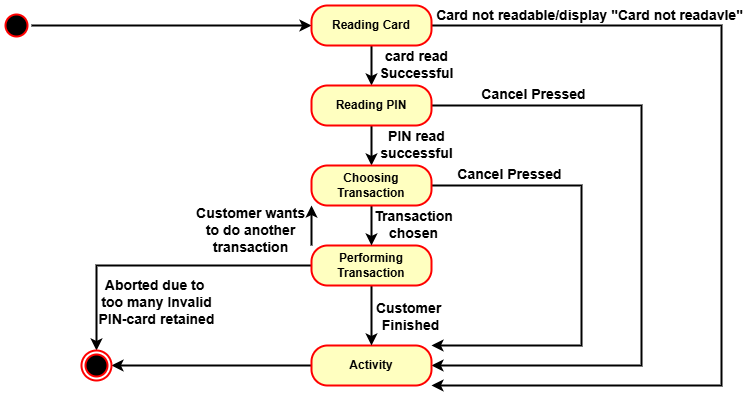

The diagram above was exported from draw.io. Its source (the exported page's mxGraphModel, read from the mxfile embedded in the PNG):
<mxGraphModel dx="1100" dy="585" grid="0" gridSize="10" guides="1" tooltips="1" connect="1" arrows="1" fold="1" page="1" pageScale="1" pageWidth="850" pageHeight="1100" math="0" shadow="0">
  <root>
    <mxCell id="0" />
    <mxCell id="1" parent="0" />
    <mxCell id="rOb_axLbcjJ4HlM4EgJU-18" style="edgeStyle=orthogonalEdgeStyle;rounded=0;orthogonalLoop=1;jettySize=auto;html=1;entryX=0;entryY=0.5;entryDx=0;entryDy=0;strokeWidth=2;" edge="1" parent="1" source="rOb_axLbcjJ4HlM4EgJU-1" target="rOb_axLbcjJ4HlM4EgJU-3">
      <mxGeometry relative="1" as="geometry" />
    </mxCell>
    <mxCell id="rOb_axLbcjJ4HlM4EgJU-1" value="" style="ellipse;html=1;shape=startState;fillColor=#000000;strokeColor=#ff0000;strokeWidth=2;" vertex="1" parent="1">
      <mxGeometry x="40" y="155" width="30" height="30" as="geometry" />
    </mxCell>
    <mxCell id="rOb_axLbcjJ4HlM4EgJU-19" style="edgeStyle=orthogonalEdgeStyle;rounded=0;orthogonalLoop=1;jettySize=auto;html=1;entryX=0.5;entryY=0;entryDx=0;entryDy=0;strokeWidth=2;" edge="1" parent="1" source="rOb_axLbcjJ4HlM4EgJU-3" target="rOb_axLbcjJ4HlM4EgJU-5">
      <mxGeometry relative="1" as="geometry" />
    </mxCell>
    <mxCell id="rOb_axLbcjJ4HlM4EgJU-26" style="edgeStyle=orthogonalEdgeStyle;rounded=0;orthogonalLoop=1;jettySize=auto;html=1;entryX=1;entryY=1;entryDx=0;entryDy=0;strokeWidth=2;" edge="1" parent="1" source="rOb_axLbcjJ4HlM4EgJU-3" target="rOb_axLbcjJ4HlM4EgJU-7">
      <mxGeometry relative="1" as="geometry">
        <Array as="points">
          <mxPoint x="760" y="170" />
          <mxPoint x="760" y="530" />
        </Array>
      </mxGeometry>
    </mxCell>
    <mxCell id="rOb_axLbcjJ4HlM4EgJU-3" value="Reading Card" style="rounded=1;whiteSpace=wrap;html=1;arcSize=40;fontColor=#000000;fillColor=#ffffc0;strokeColor=#ff0000;strokeWidth=2;fontStyle=1" vertex="1" parent="1">
      <mxGeometry x="350" y="150" width="120" height="40" as="geometry" />
    </mxCell>
    <mxCell id="rOb_axLbcjJ4HlM4EgJU-20" style="edgeStyle=orthogonalEdgeStyle;rounded=0;orthogonalLoop=1;jettySize=auto;html=1;entryX=0.5;entryY=0;entryDx=0;entryDy=0;strokeWidth=2;" edge="1" parent="1" source="rOb_axLbcjJ4HlM4EgJU-5" target="rOb_axLbcjJ4HlM4EgJU-13">
      <mxGeometry relative="1" as="geometry" />
    </mxCell>
    <mxCell id="rOb_axLbcjJ4HlM4EgJU-25" style="edgeStyle=orthogonalEdgeStyle;rounded=0;orthogonalLoop=1;jettySize=auto;html=1;entryX=1;entryY=0.5;entryDx=0;entryDy=0;strokeWidth=2;" edge="1" parent="1" source="rOb_axLbcjJ4HlM4EgJU-5" target="rOb_axLbcjJ4HlM4EgJU-7">
      <mxGeometry relative="1" as="geometry">
        <Array as="points">
          <mxPoint x="680" y="250" />
          <mxPoint x="680" y="510" />
        </Array>
      </mxGeometry>
    </mxCell>
    <mxCell id="rOb_axLbcjJ4HlM4EgJU-5" value="Reading PIN" style="rounded=1;whiteSpace=wrap;html=1;arcSize=40;fontColor=#000000;fillColor=#ffffc0;strokeColor=#ff0000;strokeWidth=2;fontStyle=1" vertex="1" parent="1">
      <mxGeometry x="350" y="230" width="120" height="40" as="geometry" />
    </mxCell>
    <mxCell id="rOb_axLbcjJ4HlM4EgJU-17" style="edgeStyle=orthogonalEdgeStyle;rounded=0;orthogonalLoop=1;jettySize=auto;html=1;entryX=1;entryY=0.5;entryDx=0;entryDy=0;strokeWidth=2;" edge="1" parent="1" source="rOb_axLbcjJ4HlM4EgJU-7" target="rOb_axLbcjJ4HlM4EgJU-15">
      <mxGeometry relative="1" as="geometry" />
    </mxCell>
    <mxCell id="rOb_axLbcjJ4HlM4EgJU-7" value="Activity" style="rounded=1;whiteSpace=wrap;html=1;arcSize=40;fontColor=#000000;fillColor=#ffffc0;strokeColor=#ff0000;strokeWidth=2;fontStyle=1" vertex="1" parent="1">
      <mxGeometry x="350" y="490" width="120" height="40" as="geometry" />
    </mxCell>
    <mxCell id="rOb_axLbcjJ4HlM4EgJU-16" style="edgeStyle=orthogonalEdgeStyle;rounded=0;orthogonalLoop=1;jettySize=auto;html=1;strokeWidth=2;" edge="1" parent="1" source="rOb_axLbcjJ4HlM4EgJU-11" target="rOb_axLbcjJ4HlM4EgJU-15">
      <mxGeometry relative="1" as="geometry" />
    </mxCell>
    <mxCell id="rOb_axLbcjJ4HlM4EgJU-22" style="edgeStyle=orthogonalEdgeStyle;rounded=0;orthogonalLoop=1;jettySize=auto;html=1;strokeWidth=2;" edge="1" parent="1" source="rOb_axLbcjJ4HlM4EgJU-11" target="rOb_axLbcjJ4HlM4EgJU-7">
      <mxGeometry relative="1" as="geometry" />
    </mxCell>
    <mxCell id="rOb_axLbcjJ4HlM4EgJU-28" style="edgeStyle=orthogonalEdgeStyle;rounded=0;orthogonalLoop=1;jettySize=auto;html=1;entryX=0;entryY=1;entryDx=0;entryDy=0;strokeWidth=2;" edge="1" parent="1" source="rOb_axLbcjJ4HlM4EgJU-11" target="rOb_axLbcjJ4HlM4EgJU-13">
      <mxGeometry relative="1" as="geometry">
        <Array as="points">
          <mxPoint x="350" y="400" />
          <mxPoint x="350" y="400" />
        </Array>
      </mxGeometry>
    </mxCell>
    <mxCell id="rOb_axLbcjJ4HlM4EgJU-11" value="Performing Transaction" style="rounded=1;whiteSpace=wrap;html=1;arcSize=40;fontColor=#000000;fillColor=#ffffc0;strokeColor=#ff0000;strokeWidth=2;fontStyle=1" vertex="1" parent="1">
      <mxGeometry x="350" y="390" width="120" height="40" as="geometry" />
    </mxCell>
    <mxCell id="rOb_axLbcjJ4HlM4EgJU-21" style="edgeStyle=orthogonalEdgeStyle;rounded=0;orthogonalLoop=1;jettySize=auto;html=1;entryX=0.5;entryY=0;entryDx=0;entryDy=0;strokeWidth=2;" edge="1" parent="1" source="rOb_axLbcjJ4HlM4EgJU-13" target="rOb_axLbcjJ4HlM4EgJU-11">
      <mxGeometry relative="1" as="geometry" />
    </mxCell>
    <mxCell id="rOb_axLbcjJ4HlM4EgJU-27" style="edgeStyle=orthogonalEdgeStyle;rounded=0;orthogonalLoop=1;jettySize=auto;html=1;entryX=1;entryY=0;entryDx=0;entryDy=0;strokeWidth=2;" edge="1" parent="1" source="rOb_axLbcjJ4HlM4EgJU-13" target="rOb_axLbcjJ4HlM4EgJU-7">
      <mxGeometry relative="1" as="geometry">
        <Array as="points">
          <mxPoint x="620" y="330" />
          <mxPoint x="620" y="490" />
        </Array>
      </mxGeometry>
    </mxCell>
    <mxCell id="rOb_axLbcjJ4HlM4EgJU-13" value="Choosing Transaction" style="rounded=1;whiteSpace=wrap;html=1;arcSize=40;fontColor=#000000;fillColor=#ffffc0;strokeColor=#ff0000;strokeWidth=2;fontStyle=1" vertex="1" parent="1">
      <mxGeometry x="350" y="310" width="120" height="40" as="geometry" />
    </mxCell>
    <mxCell id="rOb_axLbcjJ4HlM4EgJU-15" value="" style="ellipse;html=1;shape=endState;fillColor=#000000;strokeColor=#ff0000;strokeWidth=2;" vertex="1" parent="1">
      <mxGeometry x="120" y="495" width="30" height="30" as="geometry" />
    </mxCell>
    <mxCell id="rOb_axLbcjJ4HlM4EgJU-29" value="Card not readable/display &quot;Card not readavle&quot;" style="text;html=1;align=center;verticalAlign=middle;resizable=0;points=[];autosize=1;strokeColor=none;fillColor=none;strokeWidth=2;fontSize=14;fontStyle=1" vertex="1" parent="1">
      <mxGeometry x="476" y="145" width="303" height="29" as="geometry" />
    </mxCell>
    <mxCell id="rOb_axLbcjJ4HlM4EgJU-30" value="Cancel Pressed" style="text;html=1;align=center;verticalAlign=middle;resizable=0;points=[];autosize=1;strokeColor=none;fillColor=none;strokeWidth=2;fontSize=14;fontStyle=1" vertex="1" parent="1">
      <mxGeometry x="513" y="224" width="117" height="29" as="geometry" />
    </mxCell>
    <mxCell id="rOb_axLbcjJ4HlM4EgJU-31" value="Cancel Pressed" style="text;html=1;align=center;verticalAlign=middle;resizable=0;points=[];autosize=1;strokeColor=none;fillColor=none;strokeWidth=2;fontSize=14;fontStyle=1" vertex="1" parent="1">
      <mxGeometry x="490" y="304" width="117" height="29" as="geometry" />
    </mxCell>
    <mxCell id="rOb_axLbcjJ4HlM4EgJU-32" value="Customer wants&lt;div&gt;to do another&lt;/div&gt;&lt;div&gt;transaction&lt;/div&gt;" style="text;html=1;align=center;verticalAlign=middle;resizable=0;points=[];autosize=1;strokeColor=none;fillColor=none;strokeWidth=2;fontSize=14;fontStyle=1" vertex="1" parent="1">
      <mxGeometry x="230" y="344.5" width="119" height="62" as="geometry" />
    </mxCell>
    <mxCell id="rOb_axLbcjJ4HlM4EgJU-33" value="PIN read&lt;div&gt;successful&lt;/div&gt;" style="text;html=1;align=center;verticalAlign=middle;resizable=0;points=[];autosize=1;strokeColor=none;fillColor=none;strokeWidth=2;fontSize=14;fontStyle=1" vertex="1" parent="1">
      <mxGeometry x="413" y="266" width="83" height="46" as="geometry" />
    </mxCell>
    <mxCell id="rOb_axLbcjJ4HlM4EgJU-34" value="Transaction&lt;div&gt;chosen&lt;/div&gt;" style="text;html=1;align=center;verticalAlign=middle;resizable=0;points=[];autosize=1;strokeColor=none;fillColor=none;strokeWidth=2;fontSize=14;fontStyle=1" vertex="1" parent="1">
      <mxGeometry x="406" y="346" width="91" height="46" as="geometry" />
    </mxCell>
    <mxCell id="rOb_axLbcjJ4HlM4EgJU-35" value="Customer&amp;nbsp;&lt;div&gt;Finished&lt;/div&gt;" style="text;html=1;align=center;verticalAlign=middle;resizable=0;points=[];autosize=1;strokeColor=none;fillColor=none;strokeWidth=2;fontSize=14;fontStyle=1" vertex="1" parent="1">
      <mxGeometry x="407" y="438" width="83" height="46" as="geometry" />
    </mxCell>
    <mxCell id="rOb_axLbcjJ4HlM4EgJU-36" value="card read&lt;div&gt;Successful&lt;/div&gt;" style="text;html=1;align=center;verticalAlign=middle;resizable=0;points=[];autosize=1;strokeColor=none;fillColor=none;strokeWidth=2;fontSize=14;fontStyle=1" vertex="1" parent="1">
      <mxGeometry x="412" y="186" width="86" height="46" as="geometry" />
    </mxCell>
    <mxCell id="rOb_axLbcjJ4HlM4EgJU-37" value="Aborted due to&amp;nbsp;&lt;div&gt;too many Invalid&lt;/div&gt;&lt;div&gt;PIN-card retained&lt;/div&gt;" style="text;html=1;align=center;verticalAlign=middle;resizable=0;points=[];autosize=1;strokeColor=none;fillColor=none;strokeWidth=2;fontSize=14;fontStyle=1" vertex="1" parent="1">
      <mxGeometry x="131" y="416" width="128" height="62" as="geometry" />
    </mxCell>
  </root>
</mxGraphModel>